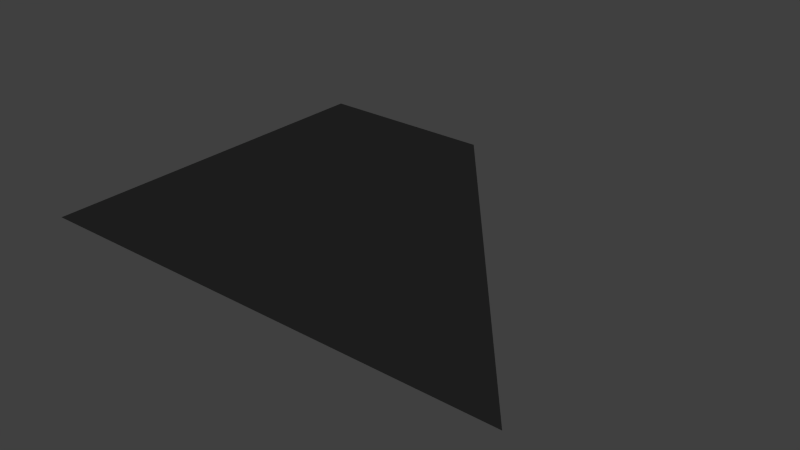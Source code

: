 # Source: Transform_SlantLeft.blend  (saved by Blender 2.70.0; exported with 4.5.12 LTS)
import bpy
from mathutils import Matrix  # noqa: F401  (used for matrix-valued properties, if any)

bpy.ops.wm.read_factory_settings(use_empty=True)
scene = bpy.context.scene
scene.name = 'Scene'

# ---- collections
col_collection_1 = bpy.data.collections.new('Collection 1'); scene.collection.children.link(col_collection_1)

# ---- materials (node trees are filled in below, after node groups)
mat_black = bpy.data.materials.new('Black')
mat_black.alpha_threshold = 0.0
mat_black.use_transparent_shadow = False
mat_black.diffuse_color = (0.01739, 0.01739, 0.01739, 1.0)
mat_black.roughness = 0.5
mat_black.line_color = (0.0, 0.0, 0.0, 1.0)
mat_eyes = bpy.data.materials.new('Eyes')
mat_eyes.alpha_threshold = 0.0
mat_eyes.use_transparent_shadow = False
mat_eyes.diffuse_color = (0.8, 0.5058, 0.0, 1.0)
mat_eyes.roughness = 0.5
mat_eyes.line_color = (0.0, 0.0, 0.0, 1.0)

# ---- material node trees

# ---- world
world_world = bpy.data.worlds.new('World'); scene.world = world_world
world_world.color = (0.05088, 0.05088, 0.05088)
world_world.use_sun_shadow = False
world_world.sun_shadow_jitter_overblur = 0.0
world_world.cycles.sampling_method = 'MANUAL'
world_world.cycles.sample_map_resolution = 256

# ---- meshes
me_cube = bpy.data.meshes.new('Cube')
me_cube.from_pydata([(-1.0, 1.0, 0.0), (0.3, -1.192e-07, 0.0), (-0.5, 2.0, 0.0), (0.8, 1.0, 0.0), (2.384e-07, 2.0, 0.0), (1.6, -5.96e-07, 0.0), (-1.0, 3.576e-07, 0.0), (-1.0, 2.0, 0.0), (-0.1, 1.0, 0.0), (-0.55, 1.0, 0.0), (0.35, 1.0, 0.0), (-0.3, 1.5, 0.0), (0.1, 0.5, 0.0), (-1.0, 0.5, 0.0), (0.95, -3.576e-07, 0.0), (-0.25, 2.0, 0.0), (0.4, 1.5, 0.0), (1.2, 0.5, 0.0), (-0.75, 2.0, 0.0), (-0.35, 1.192e-07, 0.0), (-1.0, 1.5, 0.0), (-0.45, 0.5, 0.0), (-0.65, 1.5, 0.0), (0.05, 1.5, 0.0), (0.65, 0.5, 0.0), (-0.325, 1.0, 0.0), (0.575, 1.0, 0.0), (-0.4, 1.75, 0.0), (0.2, 0.25, 0.0), (-1.0, 0.25, 0.0), (1.275, -4.768e-07, 0.0), (-0.125, 2.0, 0.0), (0.2, 1.75, 0.0), (1.4, 0.25, 0.0), (-0.875, 2.0, 0.0), (-0.675, 2.384e-07, 0.0), (-1.0, 1.75, 0.0), (-0.775, 1.0, 0.0), (0.125, 1.0, 0.0), (-0.2, 1.25, 0.0), (-2.459e-07, 0.75, 0.0), (-1.0, 0.75, 0.0), (0.625, -2.384e-07, 0.0), (-0.375, 2.0, 0.0), (0.6, 1.25, 0.0), (1.0, 0.75, 0.0), (-0.625, 2.0, 0.0), (-0.025, 0.0, 0.0), (-1.0, 1.25, 0.0), (-0.4, 0.25, 0.0), (-0.5, 0.75, 0.0), (-0.175, 0.5, 0.0), (-0.725, 0.5, 0.0), (-0.6, 1.25, 0.0), (-0.7, 1.75, 0.0), (-0.475, 1.5, 0.0), (-0.825, 1.5, 0.0), (0.2, 1.25, 0.0), (-0.1, 1.75, 0.0), (0.225, 1.5, 0.0), (-0.125, 1.5, 0.0), (0.8, 0.25, 0.0), (0.5, 0.75, 0.0), (0.925, 0.5, 0.0), (0.375, 0.5, 0.0), (-0.25, 0.75, 0.0), (-0.7, 0.25, 0.0), (-0.1, 0.25, 0.0), (-0.8, 1.25, 0.0), (0.0, 1.25, 0.0), (0.5, 0.25, 0.0), (-0.75, 0.75, 0.0), (-0.4, 1.25, 0.0), (-0.55, 1.75, 0.0), (-0.85, 1.75, 0.0), (0.4, 1.25, 0.0), (0.05, 1.75, 0.0), (-0.25, 1.75, 0.0), (1.1, 0.25, 0.0), (0.75, 0.75, 0.0), (0.25, 0.75, 0.0), (-0.2125, 1.0, 0.0), (0.6875, 1.0, 0.0), (-0.45, 1.875, 0.0), (0.25, 0.125, 0.0), (-1.0, 0.125, 0.0), (1.437, -4.768e-07, 0.0), (-0.0625, 2.0, 0.0), (0.1, 1.875, 0.0), (1.5, 0.125, 0.0), (-0.9375, 2.0, 0.0), (-0.8375, 2.98e-07, 0.0), (-1.0, 1.875, 0.0), (-0.8875, 1.0, 0.0), (0.0125, 1.0, 0.0), (-0.15, 1.125, 0.0), (-0.05, 0.875, 0.0), (-1.0, 0.875, 0.0), (0.4625, -2.384e-07, 0.0), (-0.4375, 2.0, 0.0), (0.7, 1.125, 0.0), (0.9, 0.875, 0.0), (-0.5625, 2.0, 0.0), (0.1375, 0.0, 0.0), (-1.0, 1.125, 0.0), (-0.375, 0.125, 0.0), (-0.525, 0.875, 0.0), (-0.0375, 0.5, 0.0), (-0.5875, 0.5, 0.0), (-0.575, 1.125, 0.0), (-0.725, 1.875, 0.0), (-0.3875, 1.5, 0.0), (-0.7375, 1.5, 0.0), (0.275, 1.125, 0.0), (-0.175, 1.875, 0.0), (0.3125, 1.5, 0.0), (-0.0375, 1.5, 0.0), (0.875, 0.125, 0.0), (0.425, 0.875, 0.0), (1.062, 0.5, 0.0), (0.5125, 0.5, 0.0), (-0.4375, 1.0, 0.0), (0.4625, 1.0, 0.0), (-0.35, 1.625, 0.0), (0.15, 0.375, 0.0), (-1.0, 0.375, 0.0), (1.112, -4.768e-07, 0.0), (-0.1875, 2.0, 0.0), (0.3, 1.625, 0.0), (1.3, 0.375, 0.0), (-0.8125, 2.0, 0.0), (-0.5125, 1.788e-07, 0.0), (-1.0, 1.625, 0.0), (-0.6625, 1.0, 0.0), (0.2375, 1.0, 0.0), (-0.25, 1.375, 0.0), (0.05, 0.625, 0.0), (-1.0, 0.625, 0.0), (0.7875, -2.384e-07, 0.0), (-0.3125, 2.0, 0.0), (0.5, 1.375, 0.0), (1.1, 0.625, 0.0), (-0.6875, 2.0, 0.0), (-0.1875, 5.96e-08, 0.0), (-1.0, 1.375, 0.0), (-0.425, 0.375, 0.0), (-0.475, 0.625, 0.0), (-0.3125, 0.5, 0.0), (-0.8625, 0.5, 0.0), (-0.625, 1.375, 0.0), (-0.675, 1.625, 0.0), (-0.5625, 1.5, 0.0), (-0.9125, 1.5, 0.0), (0.125, 1.375, 0.0), (-0.025, 1.625, 0.0), (0.1375, 1.5, 0.0), (-0.2125, 1.5, 0.0), (0.725, 0.375, 0.0), (0.575, 0.625, 0.0), (0.7875, 0.5, 0.0), (0.2375, 0.5, 0.0), (-0.2125, 0.625, 0.0), (-0.2875, 0.875, 0.0), (-0.125, 0.75, 0.0), (-0.375, 0.75, 0.0), (-0.6875, 0.125, 0.0), (-0.7125, 0.375, 0.0), (-0.55, 0.25, 0.0), (-0.85, 0.25, 0.0), (-0.0625, 0.125, 0.0), (-0.1375, 0.375, 0.0), (0.05, 0.25, 0.0), (-0.25, 0.25, 0.0), (-0.7875, 1.125, 0.0), (-0.8125, 1.375, 0.0), (-0.7, 1.25, 0.0), (-0.9, 1.25, 0.0), (0.0625, 1.125, 0.0), (-0.0625, 1.375, 0.0), (0.1, 1.25, 0.0), (-0.1, 1.25, 0.0), (0.5625, 0.125, 0.0), (0.4375, 0.375, 0.0), (0.65, 0.25, 0.0), (0.35, 0.25, 0.0), (-0.7375, 0.625, 0.0), (-0.7625, 0.875, 0.0), (-0.625, 0.75, 0.0), (-0.875, 0.75, 0.0), (-0.3625, 1.125, 0.0), (-0.4375, 1.375, 0.0), (-0.3, 1.25, 0.0), (-0.5, 1.25, 0.0), (-0.5125, 1.625, 0.0), (-0.5875, 1.875, 0.0), (-0.475, 1.75, 0.0), (-0.625, 1.75, 0.0), (-0.8375, 1.625, 0.0), (-0.8625, 1.875, 0.0), (-0.775, 1.75, 0.0), (-0.925, 1.75, 0.0), (0.4875, 1.125, 0.0), (0.3125, 1.375, 0.0), (0.5, 1.25, 0.0), (0.3, 1.25, 0.0), (0.1375, 1.625, 0.0), (-0.0375, 1.875, 0.0), (0.125, 1.75, 0.0), (-0.025, 1.75, 0.0), (-0.1875, 1.625, 0.0), (-0.3125, 1.875, 0.0), (-0.175, 1.75, 0.0), (-0.325, 1.75, 0.0), (1.187, 0.125, 0.0), (1.012, 0.375, 0.0), (1.25, 0.25, 0.0), (0.95, 0.25, 0.0), (0.8375, 0.625, 0.0), (0.6625, 0.875, 0.0), (0.875, 0.75, 0.0), (0.625, 0.75, 0.0), (0.3125, 0.625, 0.0), (0.1875, 0.875, 0.0), (0.375, 0.75, 0.0), (0.125, 0.75, 0.0), (-0.3438, 0.625, 0.0), (-0.8438, 0.125, 0.0), (-0.2188, 0.125, 0.0), (-0.8938, 1.125, 0.0), (-0.04375, 1.125, 0.0), (0.4062, 0.125, 0.0), (-0.8688, 0.625, 0.0), (-0.4688, 1.125, 0.0), (-0.5938, 1.625, 0.0), (-0.9187, 1.625, 0.0), (0.3813, 1.125, 0.0), (0.05625, 1.625, 0.0), (-0.2687, 1.625, 0.0), (1.031, 0.125, 0.0), (0.7062, 0.625, 0.0), (0.1812, 0.625, 0.0), (-0.08125, 0.625, 0.0), (-0.1688, 0.875, 0.0), (-0.4063, 0.875, 0.0), (-0.5313, 0.125, 0.0), (-0.5688, 0.375, 0.0), (-0.8563, 0.375, 0.0), (0.09375, 0.125, 0.0), (0.00625, 0.375, 0.0), (-0.2813, 0.375, 0.0), (-0.6813, 1.125, 0.0), (-0.7188, 1.375, 0.0), (-0.9062, 1.375, 0.0), (0.1688, 1.125, 0.0), (0.03125, 1.375, 0.0), (-0.1562, 1.375, 0.0), (0.7187, 0.125, 0.0), (0.5812, 0.375, 0.0), (0.2937, 0.375, 0.0), (-0.6063, 0.625, 0.0), (-0.6438, 0.875, 0.0), (-0.8813, 0.875, 0.0), (-0.2563, 1.125, 0.0), (-0.3438, 1.375, 0.0), (-0.5312, 1.375, 0.0), (-0.4312, 1.625, 0.0), (-0.5187, 1.875, 0.0), (-0.6562, 1.875, 0.0), (-0.7563, 1.625, 0.0), (-0.7937, 1.875, 0.0), (-0.9312, 1.875, 0.0), (0.5938, 1.125, 0.0), (0.4063, 1.375, 0.0), (0.2188, 1.375, 0.0), (0.2188, 1.625, 0.0), (0.03125, 1.875, 0.0), (-0.1062, 1.875, 0.0), (-0.1062, 1.625, 0.0), (-0.2437, 1.875, 0.0), (-0.3812, 1.875, 0.0), (1.344, 0.125, 0.0), (1.156, 0.375, 0.0), (0.8687, 0.375, 0.0), (0.9687, 0.625, 0.0), (0.7812, 0.875, 0.0), (0.5437, 0.875, 0.0), (0.4437, 0.625, 0.0), (0.3062, 0.875, 0.0), (0.06875, 0.875, 0.0), (-0.7853, 1.158, -0.01847), (-0.6515, 1.158, -0.01847), (-0.7853, 1.606, -0.01847), (-0.6515, 1.606, -0.01847), (-0.09847, 1.158, -0.01847), (0.03531, 1.158, -0.01847), (-0.09847, 1.606, -0.01847), (0.03531, 1.606, -0.01847)], [], [(225, 147, 21, 146), (226, 91, 6, 85), (227, 143, 19, 105), (228, 93, 0, 104), (229, 94, 8, 95), (230, 98, 1, 84), (231, 148, 13, 137), (232, 121, 9, 109), (233, 151, 22, 150), (234, 152, 20, 132), (235, 122, 10, 113), (236, 155, 23, 154), (237, 156, 11, 123), (238, 126, 14, 117), (239, 159, 24, 158), (240, 160, 12, 136), (241, 107, 51, 161), (242, 163, 65, 162), (243, 164, 50, 106), (244, 131, 35, 165), (245, 167, 66, 166), (246, 168, 29, 125), (247, 103, 47, 169), (248, 171, 67, 170), (249, 172, 49, 145), (250, 133, 37, 173), (251, 175, 68, 174), (252, 176, 48, 144), (253, 134, 38, 177), (254, 179, 69, 178), (255, 180, 39, 135), (256, 138, 42, 181), (257, 183, 70, 182), (258, 184, 28, 124), (259, 108, 52, 185), (260, 187, 71, 186), (261, 188, 41, 97), (262, 81, 25, 189), (263, 191, 72, 190), (264, 192, 53, 149), (265, 111, 55, 193), (266, 195, 73, 194), (267, 196, 54, 110), (268, 112, 56, 197), (269, 199, 74, 198), (270, 200, 36, 92), (271, 82, 26, 201), (272, 203, 75, 202), (273, 204, 57, 153), (274, 115, 59, 205), (275, 207, 76, 206), (276, 208, 58, 114), (277, 116, 60, 209), (278, 211, 77, 210), (279, 212, 27, 83), (280, 86, 30, 213), (281, 215, 78, 214), (282, 216, 61, 157), (283, 119, 63, 217), (284, 219, 79, 218), (285, 220, 62, 118), (286, 120, 64, 221), (287, 223, 80, 222), (288, 224, 40, 96), (161, 51, 147, 225), (65, 161, 225, 164), (164, 225, 146, 50), (165, 35, 91, 226), (66, 165, 226, 168), (168, 226, 85, 29), (169, 47, 143, 227), (67, 169, 227, 172), (172, 227, 105, 49), (173, 37, 93, 228), (68, 173, 228, 176), (176, 228, 104, 48), (177, 38, 94, 229), (69, 177, 229, 180), (180, 229, 95, 39), (181, 42, 98, 230), (70, 181, 230, 184), (184, 230, 84, 28), (185, 52, 148, 231), (71, 185, 231, 188), (188, 231, 137, 41), (189, 25, 121, 232), (72, 189, 232, 192), (192, 232, 109, 53), (193, 55, 151, 233), (73, 193, 233, 196), (196, 233, 150, 54), (197, 56, 152, 234), (74, 197, 234, 200), (200, 234, 132, 36), (201, 26, 122, 235), (75, 201, 235, 204), (204, 235, 113, 57), (205, 59, 155, 236), (76, 205, 236, 208), (208, 236, 154, 58), (209, 60, 156, 237), (77, 209, 237, 212), (212, 237, 123, 27), (213, 30, 126, 238), (78, 213, 238, 216), (216, 238, 117, 61), (217, 63, 159, 239), (79, 217, 239, 220), (220, 239, 158, 62), (221, 64, 160, 240), (80, 221, 240, 224), (224, 240, 136, 40), (136, 12, 107, 241), (40, 136, 241, 163), (163, 241, 161, 65), (96, 40, 163, 242), (8, 96, 242, 81), (81, 242, 162, 25), (162, 65, 164, 243), (25, 162, 243, 121), (121, 243, 106, 9), (105, 19, 131, 244), (49, 105, 244, 167), (167, 244, 165, 66), (145, 49, 167, 245), (21, 145, 245, 108), (108, 245, 166, 52), (166, 66, 168, 246), (52, 166, 246, 148), (148, 246, 125, 13), (84, 1, 103, 247), (28, 84, 247, 171), (171, 247, 169, 67), (124, 28, 171, 248), (12, 124, 248, 107), (107, 248, 170, 51), (170, 67, 172, 249), (51, 170, 249, 147), (147, 249, 145, 21), (109, 9, 133, 250), (53, 109, 250, 175), (175, 250, 173, 68), (149, 53, 175, 251), (22, 149, 251, 112), (112, 251, 174, 56), (174, 68, 176, 252), (56, 174, 252, 152), (152, 252, 144, 20), (113, 10, 134, 253), (57, 113, 253, 179), (179, 253, 177, 69), (153, 57, 179, 254), (23, 153, 254, 116), (116, 254, 178, 60), (178, 69, 180, 255), (60, 178, 255, 156), (156, 255, 135, 11), (117, 14, 138, 256), (61, 117, 256, 183), (183, 256, 181, 70), (157, 61, 183, 257), (24, 157, 257, 120), (120, 257, 182, 64), (182, 70, 184, 258), (64, 182, 258, 160), (160, 258, 124, 12), (146, 21, 108, 259), (50, 146, 259, 187), (187, 259, 185, 71), (106, 50, 187, 260), (9, 106, 260, 133), (133, 260, 186, 37), (186, 71, 188, 261), (37, 186, 261, 93), (93, 261, 97, 0), (95, 8, 81, 262), (39, 95, 262, 191), (191, 262, 189, 72), (135, 39, 191, 263), (11, 135, 263, 111), (111, 263, 190, 55), (190, 72, 192, 264), (55, 190, 264, 151), (151, 264, 149, 22), (123, 11, 111, 265), (27, 123, 265, 195), (195, 265, 193, 73), (83, 27, 195, 266), (2, 83, 266, 102), (102, 266, 194, 46), (194, 73, 196, 267), (46, 194, 267, 142), (142, 267, 110, 18), (150, 22, 112, 268), (54, 150, 268, 199), (199, 268, 197, 74), (110, 54, 199, 269), (18, 110, 269, 130), (130, 269, 198, 34), (198, 74, 200, 270), (34, 198, 270, 90), (270, 92, 7), (100, 3, 82, 271), (44, 100, 271, 203), (203, 271, 201, 75), (140, 44, 203, 272), (16, 140, 272, 115), (115, 272, 202, 59), (202, 75, 204, 273), (59, 202, 273, 155), (155, 273, 153, 23), (128, 16, 115, 274), (32, 128, 274, 207), (207, 274, 205, 76), (88, 32, 207, 275), (4, 88, 275, 87), (87, 275, 206, 31), (206, 76, 208, 276), (31, 206, 276, 127), (127, 276, 114, 15), (154, 23, 116, 277), (58, 154, 277, 211), (211, 277, 209, 77), (114, 58, 211, 278), (15, 114, 278, 139), (139, 278, 210, 43), (210, 77, 212, 279), (43, 210, 279, 99), (99, 279, 83, 2), (5, 86, 280), (33, 89, 280, 215), (215, 280, 213, 78), (129, 33, 215, 281), (17, 129, 281, 119), (119, 281, 214, 63), (214, 78, 216, 282), (63, 214, 282, 159), (159, 282, 157, 24), (141, 17, 119, 283), (45, 141, 283, 219), (219, 283, 217, 79), (101, 45, 219, 284), (3, 101, 284, 82), (82, 284, 218, 26), (218, 79, 220, 285), (26, 218, 285, 122), (122, 285, 118, 10), (158, 24, 120, 286), (62, 158, 286, 223), (223, 286, 221, 80), (118, 62, 223, 287), (10, 118, 287, 134), (134, 287, 222, 38), (222, 80, 224, 288), (38, 222, 288, 94), (94, 288, 96, 8), (289, 291, 292, 290), (293, 295, 296, 294), (89, 5, 280), (90, 270, 7)])
me_cube.polygons.foreach_set('material_index', [0, 0, 0, 0, 0, 0, 0, 0, 0, 0, 0, 0, 0, 0, 0, 0, 0, 0, 0, 0, 0, 0, 0, 0, 0, 0, 0, 0, 0, 0, 0, 0, 0, 0, 0, 0, 0, 0, 0, 0, 0, 0, 0, 0, 0, 0, 0, 0, 0, 0, 0, 0, 0, 0, 0, 0, 0, 0, 0, 0, 0, 0, 0, 0, 0, 0, 0, 0, 0, 0, 0, 0, 0, 0, 0, 0, 0, 0, 0, 0, 0, 0, 0, 0, 0, 0, 0, 0, 0, 0, 0, 0, 0, 0, 0, 0, 0, 0, 0, 0, 0, 0, 0, 0, 0, 0, 0, 0, 0, 0, 0, 0, 0, 0, 0, 0, 0, 0, 0, 0, 0, 0, 0, 0, 0, 0, 0, 0, 0, 0, 0, 0, 0, 0, 0, 0, 0, 0, 0, 0, 0, 0, 0, 0, 0, 0, 0, 0, 0, 0, 0, 0, 0, 0, 0, 0, 0, 0, 0, 0, 0, 0, 0, 0, 0, 0, 0, 0, 0, 0, 0, 0, 0, 0, 0, 0, 0, 0, 0, 0, 0, 0, 0, 0, 0, 0, 0, 0, 0, 0, 0, 0, 0, 0, 0, 0, 0, 0, 0, 0, 0, 0, 0, 0, 0, 0, 0, 0, 0, 0, 0, 0, 0, 0, 0, 0, 0, 0, 0, 0, 0, 0, 0, 0, 0, 0, 0, 0, 0, 0, 0, 0, 0, 0, 0, 0, 0, 0, 0, 0, 0, 0, 0, 0, 0, 0, 0, 0, 0, 0, 0, 0, 0, 0, 0, 0, 1, 1, 0, 0])
me_cube.materials.append(mat_black)
me_cube.materials.append(mat_eyes)
me_cube.use_remesh_preserve_volume = False
me_cube.use_remesh_preserve_attributes = False
me_cube.use_mirror_vertex_groups = False
me_cube.update()

# ---- objects
ob_cube = bpy.data.objects.new('Cube', me_cube)

# ---- transforms, parenting, visibility, modifiers, constraints
ob_cube.location = (0.0, 0.0, 0.0)
ob_cube.lock_rotations_4d = False
ob_cube.empty_display_type = 'ARROWS'
ob_cube.lineart.crease_threshold = 0.0

# ---- collection membership
col_collection_1.objects.link(ob_cube)

# ---- scene / render settings (as saved in the file)
scene.frame_start = 1; scene.frame_end = 250; scene.frame_set(1)
scene.render.engine = 'BLENDER_EEVEE_NEXT'
scene.render.resolution_percentage = 50
scene.render.dither_intensity = 0.0
scene.cycles.use_denoising = False
scene.cycles.samples = 10
scene.cycles.sampling_pattern = 'TABULATED_SOBOL'
scene.cycles.light_sampling_threshold = 0.0
scene.cycles.use_adaptive_sampling = False
scene.cycles.use_light_tree = False
scene.cycles.blur_glossy = 0.0
scene.cycles.volume_bounces = 1
scene.cycles.pixel_filter_type = 'GAUSSIAN'
scene.cycles.sample_clamp_indirect = 0.0
scene.view_settings.view_transform = 'Standard'
bpy.context.view_layer.update()

# ---- added for rendering (the .blend has no active camera and no usable light): camera, sun
cam_auto = bpy.data.cameras.new('AutoCamera')
cam_auto.lens = 50.0
cam_auto.sensor_width = 36.0
cam_auto.clip_end = 1000.0
ob_auto_camera = bpy.data.objects.new('AutoCamera', cam_auto)
scene.collection.objects.link(ob_auto_camera)
ob_auto_camera.location = (3.33501, -2.64201, 2.41877)
ob_auto_camera.rotation_euler = (1.09748, -7.21219e-08, 0.694738)
scene.camera = ob_auto_camera
light_auto_sun = bpy.data.lights.new('AutoSun', 'SUN')
light_auto_sun.energy = 3.0
light_auto_sun.angle = 0.0523599
ob_auto_sun = bpy.data.objects.new('AutoSun', light_auto_sun)
scene.collection.objects.link(ob_auto_sun)
ob_auto_sun.rotation_euler = (0.872665, 0.174533, 0.523599)
bpy.context.view_layer.update()
